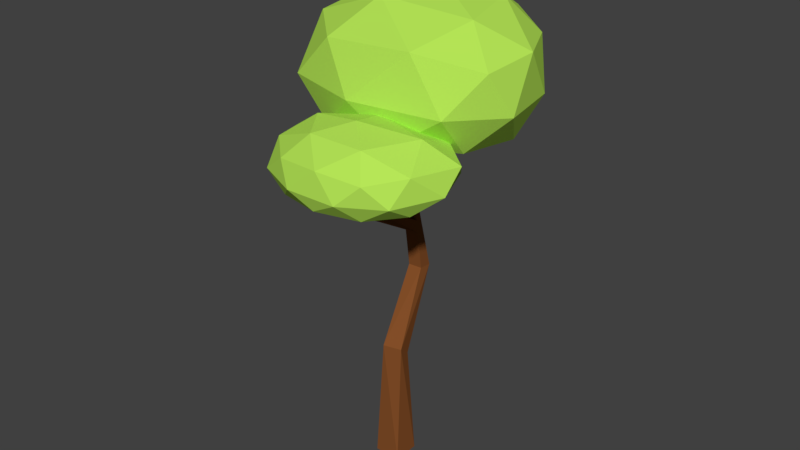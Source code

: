 # Source: assetsTrees3.blend  (saved by Blender 2.79.0; exported with 4.5.12 LTS)
import bpy
from mathutils import Matrix  # noqa: F401  (used for matrix-valued properties, if any)

bpy.ops.wm.read_factory_settings(use_empty=True)
scene = bpy.context.scene
scene.name = 'Scene'

# ---- collections
col_collection_1 = bpy.data.collections.new('Collection 1'); scene.collection.children.link(col_collection_1)

# ---- materials (node trees are filled in below, after node groups)
mat_material_001 = bpy.data.materials.new('Material.001')
mat_material_001.alpha_threshold = 0.0
mat_material_001.use_transparent_shadow = False
mat_material_001.diffuse_color = (0.4726, 0.8, 0.09584, 1.0)
mat_material_001.roughness = 0.5
mat_material = bpy.data.materials.new('Material')
mat_material.alpha_threshold = 0.0
mat_material.use_transparent_shadow = False
mat_material.diffuse_color = (0.233, 0.0786, 0.02203, 1.0)
mat_material.roughness = 0.5
mat_material.line_color = (0.0, 0.0, 0.0, 1.0)

# ---- material node trees

# ---- world
world_world = bpy.data.worlds.new('World'); scene.world = world_world
world_world.color = (0.05088, 0.05088, 0.05088)
world_world.use_sun_shadow = False
world_world.sun_shadow_jitter_overblur = 0.0
world_world.cycles.sampling_method = 'MANUAL'

# ---- meshes
me_icosphere_001 = bpy.data.meshes.new('Icosphere.001')
me_icosphere_001.from_pydata([(-0.009753, 0.01876, -0.5372), (0.7446, -0.5257, -0.3575), (-0.2764, -0.8506, -0.3635), (-1.064, 0.0, -0.3264), (-0.4687, 0.8619, -0.3493), (0.8479, 0.6643, -0.3226), (0.2764, -0.8506, 0.4488), (-0.8375, -0.5257, 0.4571), (-1.262, 0.5257, 0.4267), (0.253, 0.9674, 0.4559), (1.0, 0.03257, 0.4447), (-0.09939, 0.0, 0.8892), (-0.1625, -0.5, -0.5243), (0.4546, -0.3052, -0.5186), (0.2629, -0.809, -0.4055), (0.964, 0.03888, -0.3763), (0.5154, 0.4068, -0.4889), (-0.6609, 0.0, -0.4882), (-0.7015, -0.5, -0.4076), (-0.2984, 0.5245, -0.5113), (-0.9776, 0.5, -0.3519), (0.2945, 0.9412, -0.377), (1.026, -0.3042, 0.01806), (1.129, 0.4126, 0.02965), (0.0, -1.0, 0.009074), (0.588, -0.809, 0.007649), (-1.107, -0.309, 0.02599), (-0.5984, -0.809, 0.01147), (-1.033, 0.809, 0.03082), (-1.35, 0.309, 0.03082), (0.6678, 1.002, 0.02953), (-0.1307, 1.076, 0.01723), (0.7032, -0.5, 0.5092), (-0.2653, -0.809, 0.5275), (-1.233, 0.0, 0.4899), (-0.6369, 0.809, 0.5081), (0.7902, 0.6115, 0.5138), (0.1625, -0.5, 0.7727), (0.5592, 0.0128, 0.76), (-0.5805, -0.309, 0.7744), (-0.8476, 0.309, 0.7272), (0.06757, 0.5308, 0.7802)], [], [(0, 13, 12), (1, 13, 15), (0, 12, 17), (0, 17, 19), (0, 19, 16), (1, 15, 22), (2, 14, 24), (3, 18, 26), (4, 20, 28), (5, 21, 30), (1, 22, 25), (2, 24, 27), (3, 26, 29), (4, 28, 31), (5, 30, 23), (6, 32, 37), (7, 33, 39), (8, 34, 40), (9, 35, 41), (10, 36, 38), (38, 41, 11), (38, 36, 41), (36, 9, 41), (41, 40, 11), (41, 35, 40), (35, 8, 40), (40, 39, 11), (40, 34, 39), (34, 7, 39), (39, 37, 11), (39, 33, 37), (33, 6, 37), (37, 38, 11), (37, 32, 38), (32, 10, 38), (23, 36, 10), (23, 30, 36), (30, 9, 36), (31, 35, 9), (31, 28, 35), (28, 8, 35), (29, 34, 8), (29, 26, 34), (26, 7, 34), (27, 33, 7), (27, 24, 33), (24, 6, 33), (25, 32, 6), (25, 22, 32), (22, 10, 32), (30, 31, 9), (30, 21, 31), (21, 4, 31), (28, 29, 8), (28, 20, 29), (20, 3, 29), (26, 27, 7), (26, 18, 27), (18, 2, 27), (24, 25, 6), (24, 14, 25), (14, 1, 25), (22, 23, 10), (22, 15, 23), (15, 5, 23), (16, 21, 5), (16, 19, 21), (19, 4, 21), (19, 20, 4), (19, 17, 20), (17, 3, 20), (17, 18, 3), (17, 12, 18), (12, 2, 18), (15, 16, 5), (15, 13, 16), (13, 0, 16), (12, 14, 2), (12, 13, 14), (13, 1, 14)])
me_icosphere_001.materials.append(mat_material_001)
me_icosphere_001.use_remesh_preserve_volume = False
me_icosphere_001.use_remesh_preserve_attributes = False
me_icosphere_001.use_mirror_vertex_groups = False
me_icosphere_001.update()
me_icosphere = bpy.data.meshes.new('Icosphere')
me_icosphere.from_pydata([(0.2679, -0.3237, -0.1979), (1.182, -1.115, -0.02293), (-0.09992, -1.156, -0.02293), (-0.8799, -0.05986, -0.02293), (-0.2552, 0.7908, -0.02293), (1.243, 0.2207, -0.02293), (0.6032, -1.466, 0.5217), (-0.6289, -0.723, 0.5217), (-0.7079, 0.4595, 0.5217), (0.5082, 0.6534, 0.5217), (1.79, -0.6154, 0.5217), (0.3508, -0.4297, 1.003), (0.07042, -0.8454, -0.1338), (0.8536, -0.8256, -0.1158), (0.5707, -1.299, -0.05304), (1.479, -0.4905, -0.05304), (0.8822, -0.0423, -0.1158), (-0.4335, -0.1602, -0.1338), (-0.6131, -0.6514, -0.05304), (-0.04965, 0.3398, -0.1338), (-0.6794, 0.454, -0.05304), (0.3915, 0.6576, -0.05304), (1.617, -0.9422, 0.2078), (1.73, -0.1298, 0.2078), (0.2368, -1.439, 0.2078), (0.9656, -1.442, 0.2078), (-0.9256, -0.3927, 0.2078), (-0.4758, -1.029, 0.2078), (-0.5847, 0.7754, 0.2078), (-0.949, 0.2754, 0.2078), (0.9514, 0.5894, 0.2078), (0.04345, 0.9163, 0.2078), (1.207, -1.233, 0.5842), (-0.04664, -1.212, 0.5842), (-0.811, -0.1106, 0.5842), (-0.207, 0.6984, 0.5842), (1.524, 0.09659, 0.5842), (0.5387, -1.095, 0.8639), (1.258, -0.5949, 0.8639), (-0.2341, -0.6285, 0.8639), (-0.3037, 0.1076, 0.8639), (0.5679, 0.1805, 0.8639)], [], [(0, 13, 12), (1, 13, 15), (0, 12, 17), (0, 17, 19), (0, 19, 16), (1, 15, 22), (2, 14, 24), (3, 18, 26), (4, 20, 28), (5, 21, 30), (1, 22, 25), (2, 24, 27), (3, 26, 29), (4, 28, 31), (5, 30, 23), (6, 32, 37), (7, 33, 39), (8, 34, 40), (9, 35, 41), (10, 36, 38), (38, 41, 11), (38, 36, 41), (36, 9, 41), (41, 40, 11), (41, 35, 40), (35, 8, 40), (40, 39, 11), (40, 34, 39), (34, 7, 39), (39, 37, 11), (39, 33, 37), (33, 6, 37), (37, 38, 11), (37, 32, 38), (32, 10, 38), (23, 36, 10), (23, 30, 36), (30, 9, 36), (31, 35, 9), (31, 28, 35), (28, 8, 35), (29, 34, 8), (29, 26, 34), (26, 7, 34), (27, 33, 7), (27, 24, 33), (24, 6, 33), (25, 32, 6), (25, 22, 32), (22, 10, 32), (30, 31, 9), (30, 21, 31), (21, 4, 31), (28, 29, 8), (28, 20, 29), (20, 3, 29), (26, 27, 7), (26, 18, 27), (18, 2, 27), (24, 25, 6), (24, 14, 25), (14, 1, 25), (22, 23, 10), (22, 15, 23), (15, 5, 23), (16, 21, 5), (16, 19, 21), (19, 4, 21), (19, 20, 4), (19, 17, 20), (17, 3, 20), (17, 18, 3), (17, 12, 18), (12, 2, 18), (15, 16, 5), (15, 13, 16), (13, 0, 16), (12, 14, 2), (12, 13, 14), (13, 1, 14)])
me_icosphere.materials.append(mat_material_001)
me_icosphere.use_remesh_preserve_volume = False
me_icosphere.use_remesh_preserve_attributes = False
me_icosphere.use_mirror_vertex_groups = False
me_icosphere.update()
me_cube = bpy.data.meshes.new('Cube')
me_cube.from_pydata([(1.0, 1.0, -1.0), (1.0, -1.0, -1.0), (-1.0, -1.0, -1.0), (-1.0, 1.0, -1.0), (0.542, 0.7101, 7.507), (0.8189, -0.3689, 8.36), (-0.542, -0.7101, 8.371), (-0.819, 0.3689, 7.518), (-0.4114, 4.343, 12.97), (-0.3591, 3.298, 13.11), (-1.466, 4.288, 12.95), (-1.414, 3.243, 13.1), (-0.9991, 2.871, 20.3), (-0.517, 2.491, 20.79), (-1.601, 2.412, 20.53), (-1.119, 2.031, 21.03), (-1.302, 2.784, 16.11), (-1.265, 2.633, 17.09), (-0.4198, 2.987, 16.07), (-0.4412, 2.878, 17.11), (-2.081, -2.232, 19.06), (-2.468, -1.918, 19.54), (-1.734, -1.715, 18.97), (-2.183, -1.403, 19.44), (0.3996, -3.058, 21.95), (0.001886, -2.856, 22.13), (0.5365, -2.677, 21.78), (0.1006, -2.493, 21.96), (-1.873, 5.681, 23.8), (-1.749, 5.174, 23.84), (-2.379, 5.562, 23.86), (-2.255, 5.055, 23.9)], [], [(0, 1, 2, 3), (7, 6, 11, 10), (0, 4, 5, 1), (1, 5, 6, 2), (2, 6, 7, 3), (4, 0, 3, 7), (10, 11, 16, 17, 15, 14), (4, 7, 10, 8), (6, 5, 9, 11), (5, 4, 8, 9), (15, 13, 29, 31), (8, 10, 14, 12), (11, 9, 18, 16), (9, 8, 12, 13, 19, 18), (20, 22, 26, 24), (16, 18, 22, 20), (17, 19, 13, 15), (18, 19, 23, 22), (17, 16, 20, 21), (19, 17, 21, 23), (24, 26, 27, 25), (22, 23, 27, 26), (23, 21, 25, 27), (21, 20, 24, 25), (28, 30, 31, 29), (13, 12, 28, 29), (14, 15, 31, 30), (12, 14, 30, 28)])
me_cube.materials.append(mat_material)
me_cube.materials.append(None)
me_cube.use_remesh_preserve_volume = False
me_cube.use_remesh_preserve_attributes = False
me_cube.use_mirror_vertex_groups = False
me_cube.update()

# ---- objects
ob_icosphere_001 = bpy.data.objects.new('Icosphere.001', me_icosphere_001)
ob_icosphere = bpy.data.objects.new('Icosphere', me_icosphere)
ob_cube = bpy.data.objects.new('Cube', me_cube)

# ---- transforms, parenting, visibility, modifiers, constraints
ob_icosphere_001.location = (-0.5896, 1.542, 5.58)
ob_icosphere_001.rotation_euler = (0.0, -0.0, 2.964)
ob_icosphere_001.scale = (1.652, 1.652, 1.652)
ob_icosphere_001.lineart.crease_threshold = 0.0
ob_icosphere.location = (-0.5796, -0.5349, 4.615)
ob_icosphere.rotation_euler = (0.0, -0.0, 0.5294)
ob_icosphere.lineart.crease_threshold = 0.0
ob_cube.location = (0.0, 0.0, 0.0)
ob_cube.scale = (0.2107, 0.2107, 0.2107)
ob_cube.lock_rotations_4d = False
ob_cube.empty_display_type = 'ARROWS'
ob_cube.lineart.crease_threshold = 0.0

# ---- collection membership
col_collection_1.objects.link(ob_icosphere_001)
col_collection_1.objects.link(ob_icosphere)
col_collection_1.objects.link(ob_cube)

# ---- scene / render settings (as saved in the file)
scene.frame_start = 1; scene.frame_end = 250; scene.frame_set(1)
scene.render.engine = 'BLENDER_EEVEE_NEXT'
scene.render.resolution_percentage = 50
scene.render.dither_intensity = 0.0
scene.cycles.use_denoising = False
scene.cycles.samples = 128
scene.cycles.sampling_pattern = 'TABULATED_SOBOL'
scene.cycles.use_adaptive_sampling = False
scene.cycles.use_light_tree = False
scene.cycles.blur_glossy = 0.0
scene.cycles.sample_clamp_indirect = 0.0
scene.view_settings.view_transform = 'Standard'
bpy.context.view_layer.update()

# ---- added for rendering (the .blend has no active camera and no usable light): camera, sun
cam_auto = bpy.data.cameras.new('AutoCamera')
cam_auto.lens = 50.0
cam_auto.sensor_width = 36.0
cam_auto.clip_end = 1000.0
ob_auto_camera = bpy.data.objects.new('AutoCamera', cam_auto)
scene.collection.objects.link(ob_auto_camera)
ob_auto_camera.location = (9.17426, -10.9056, 11.095)
ob_auto_camera.rotation_euler = (1.09748, -7.21219e-08, 0.694738)
scene.camera = ob_auto_camera
light_auto_sun = bpy.data.lights.new('AutoSun', 'SUN')
light_auto_sun.energy = 3.0
light_auto_sun.angle = 0.0523599
ob_auto_sun = bpy.data.objects.new('AutoSun', light_auto_sun)
scene.collection.objects.link(ob_auto_sun)
ob_auto_sun.rotation_euler = (0.872665, 0.174533, 0.523599)
bpy.context.view_layer.update()
